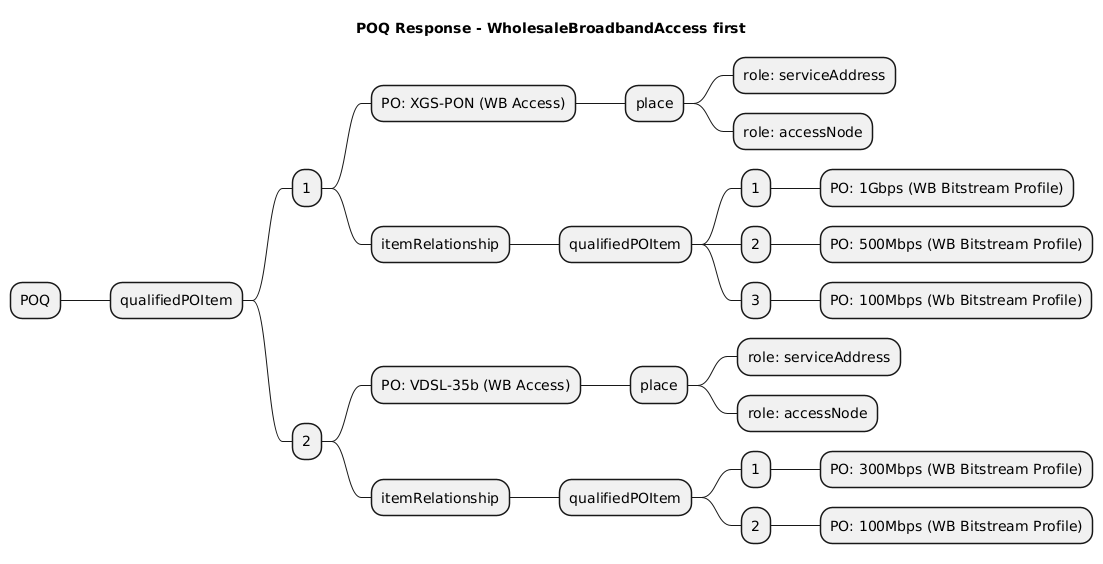

The diagram above was rendered by PlantUML. Its source (embedded in the PNG):
@startmindmap
title POQ Response - WholesaleBroadbandAccess first
* POQ
** qualifiedPOItem
*** 1
**** PO: XGS-PON (WB Access)
***** place
****** role: serviceAddress
****** role: accessNode
**** itemRelationship
***** qualifiedPOItem
****** 1
******* PO: 1Gbps (WB Bitstream Profile)
****** 2
******* PO: 500Mbps (WB Bitstream Profile)
****** 3
******* PO: 100Mbps (Wb Bitstream Profile)
*** 2
**** PO: VDSL-35b (WB Access)
***** place
****** role: serviceAddress
****** role: accessNode
**** itemRelationship
***** qualifiedPOItem
****** 1
******* PO: 300Mbps (WB Bitstream Profile)
****** 2
******* PO: 100Mbps (WB Bitstream Profile)
@endmindmap